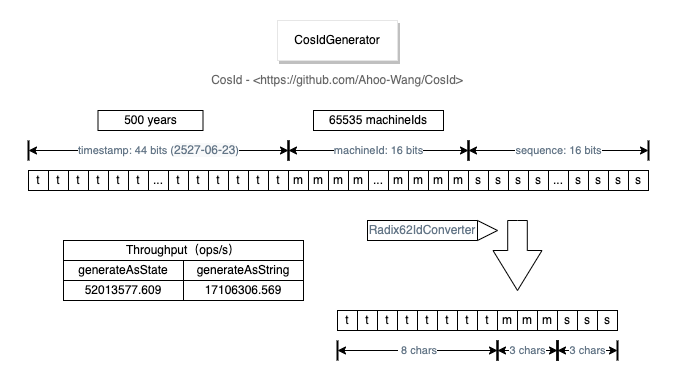

The diagram above was exported from draw.io. Its source (the exported page's mxGraphModel, read from the mxfile embedded in the PNG):
<mxGraphModel dx="908" dy="898" grid="1" gridSize="10" guides="1" tooltips="1" connect="1" arrows="1" fold="1" page="1" pageScale="1" pageWidth="827" pageHeight="1169" math="0" shadow="0">
  <root>
    <mxCell id="0" />
    <mxCell id="1" parent="0" />
    <mxCell id="xv4f0FmfPuBAcmf71GtA-2" value="CosIdGenerator" style="whiteSpace=wrap;html=1;fontColor=#000000;align=center;shadow=1;strokeColor=#E6E6E6;" parent="1" vertex="1">
      <mxGeometry x="354" y="100" width="120" height="40" as="geometry" />
    </mxCell>
    <mxCell id="xv4f0FmfPuBAcmf71GtA-141" value="" style="group" parent="1" vertex="1" connectable="0">
      <mxGeometry x="545" y="220" width="180" height="50" as="geometry" />
    </mxCell>
    <mxCell id="xv4f0FmfPuBAcmf71GtA-127" value="" style="group" parent="xv4f0FmfPuBAcmf71GtA-141" vertex="1" connectable="0">
      <mxGeometry width="180" height="20" as="geometry" />
    </mxCell>
    <mxCell id="xv4f0FmfPuBAcmf71GtA-128" value="" style="endArrow=none;html=1;rounded=0;strokeWidth=2;" parent="xv4f0FmfPuBAcmf71GtA-127" edge="1">
      <mxGeometry width="50" height="50" relative="1" as="geometry">
        <mxPoint y="20" as="sourcePoint" />
        <mxPoint as="targetPoint" />
      </mxGeometry>
    </mxCell>
    <mxCell id="xv4f0FmfPuBAcmf71GtA-129" value="" style="endArrow=none;html=1;rounded=0;strokeWidth=2;" parent="xv4f0FmfPuBAcmf71GtA-127" edge="1">
      <mxGeometry width="50" height="50" relative="1" as="geometry">
        <mxPoint x="180" y="20" as="sourcePoint" />
        <mxPoint x="180" as="targetPoint" />
      </mxGeometry>
    </mxCell>
    <mxCell id="xv4f0FmfPuBAcmf71GtA-130" value="&lt;span style=&quot;color: rgb(100, 118, 135);&quot;&gt;sequence: 16 bits&lt;/span&gt;" style="endArrow=classic;startArrow=classic;html=1;rounded=0;strokeWidth=1;" parent="xv4f0FmfPuBAcmf71GtA-127" edge="1">
      <mxGeometry width="50" height="50" relative="1" as="geometry">
        <mxPoint y="10" as="sourcePoint" />
        <mxPoint x="180" y="10" as="targetPoint" />
      </mxGeometry>
    </mxCell>
    <mxCell id="xv4f0FmfPuBAcmf71GtA-131" value="" style="group" parent="xv4f0FmfPuBAcmf71GtA-141" vertex="1" connectable="0">
      <mxGeometry y="30" width="180" height="20" as="geometry" />
    </mxCell>
    <mxCell id="xv4f0FmfPuBAcmf71GtA-132" value="s" style="whiteSpace=wrap;html=1;" parent="xv4f0FmfPuBAcmf71GtA-131" vertex="1">
      <mxGeometry width="20" height="20" as="geometry" />
    </mxCell>
    <mxCell id="xv4f0FmfPuBAcmf71GtA-133" value="s" style="whiteSpace=wrap;html=1;" parent="xv4f0FmfPuBAcmf71GtA-131" vertex="1">
      <mxGeometry x="20" width="20" height="20" as="geometry" />
    </mxCell>
    <mxCell id="xv4f0FmfPuBAcmf71GtA-134" value="s" style="whiteSpace=wrap;html=1;" parent="xv4f0FmfPuBAcmf71GtA-131" vertex="1">
      <mxGeometry x="40" width="20" height="20" as="geometry" />
    </mxCell>
    <mxCell id="xv4f0FmfPuBAcmf71GtA-135" value="s" style="whiteSpace=wrap;html=1;" parent="xv4f0FmfPuBAcmf71GtA-131" vertex="1">
      <mxGeometry x="60" width="20" height="20" as="geometry" />
    </mxCell>
    <mxCell id="xv4f0FmfPuBAcmf71GtA-136" value="..." style="whiteSpace=wrap;html=1;" parent="xv4f0FmfPuBAcmf71GtA-131" vertex="1">
      <mxGeometry x="80" width="20" height="20" as="geometry" />
    </mxCell>
    <mxCell id="xv4f0FmfPuBAcmf71GtA-137" value="s" style="whiteSpace=wrap;html=1;" parent="xv4f0FmfPuBAcmf71GtA-131" vertex="1">
      <mxGeometry x="100" width="20" height="20" as="geometry" />
    </mxCell>
    <mxCell id="xv4f0FmfPuBAcmf71GtA-138" value="s" style="whiteSpace=wrap;html=1;" parent="xv4f0FmfPuBAcmf71GtA-131" vertex="1">
      <mxGeometry x="120" width="20" height="20" as="geometry" />
    </mxCell>
    <mxCell id="xv4f0FmfPuBAcmf71GtA-139" value="s" style="whiteSpace=wrap;html=1;" parent="xv4f0FmfPuBAcmf71GtA-131" vertex="1">
      <mxGeometry x="140" width="20" height="20" as="geometry" />
    </mxCell>
    <mxCell id="xv4f0FmfPuBAcmf71GtA-140" value="s" style="whiteSpace=wrap;html=1;" parent="xv4f0FmfPuBAcmf71GtA-131" vertex="1">
      <mxGeometry x="160" width="20" height="20" as="geometry" />
    </mxCell>
    <mxCell id="xv4f0FmfPuBAcmf71GtA-113" value="" style="group" parent="1" vertex="1" connectable="0">
      <mxGeometry x="105" y="250" width="260" height="20" as="geometry" />
    </mxCell>
    <mxCell id="xv4f0FmfPuBAcmf71GtA-69" value="t" style="whiteSpace=wrap;html=1;" parent="xv4f0FmfPuBAcmf71GtA-113" vertex="1">
      <mxGeometry width="20" height="20" as="geometry" />
    </mxCell>
    <mxCell id="xv4f0FmfPuBAcmf71GtA-70" value="t" style="whiteSpace=wrap;html=1;" parent="xv4f0FmfPuBAcmf71GtA-113" vertex="1">
      <mxGeometry x="20" width="20" height="20" as="geometry" />
    </mxCell>
    <mxCell id="xv4f0FmfPuBAcmf71GtA-71" value="t" style="whiteSpace=wrap;html=1;" parent="xv4f0FmfPuBAcmf71GtA-113" vertex="1">
      <mxGeometry x="40" width="20" height="20" as="geometry" />
    </mxCell>
    <mxCell id="xv4f0FmfPuBAcmf71GtA-72" value="t" style="whiteSpace=wrap;html=1;" parent="xv4f0FmfPuBAcmf71GtA-113" vertex="1">
      <mxGeometry x="60" width="20" height="20" as="geometry" />
    </mxCell>
    <mxCell id="xv4f0FmfPuBAcmf71GtA-73" value="t" style="whiteSpace=wrap;html=1;" parent="xv4f0FmfPuBAcmf71GtA-113" vertex="1">
      <mxGeometry x="80" width="20" height="20" as="geometry" />
    </mxCell>
    <mxCell id="xv4f0FmfPuBAcmf71GtA-74" value="t" style="whiteSpace=wrap;html=1;" parent="xv4f0FmfPuBAcmf71GtA-113" vertex="1">
      <mxGeometry x="100" width="20" height="20" as="geometry" />
    </mxCell>
    <mxCell id="xv4f0FmfPuBAcmf71GtA-75" value="..." style="whiteSpace=wrap;html=1;" parent="xv4f0FmfPuBAcmf71GtA-113" vertex="1">
      <mxGeometry x="120" width="20" height="20" as="geometry" />
    </mxCell>
    <mxCell id="xv4f0FmfPuBAcmf71GtA-76" value="t" style="whiteSpace=wrap;html=1;" parent="xv4f0FmfPuBAcmf71GtA-113" vertex="1">
      <mxGeometry x="140" width="20" height="20" as="geometry" />
    </mxCell>
    <mxCell id="xv4f0FmfPuBAcmf71GtA-77" value="t" style="whiteSpace=wrap;html=1;" parent="xv4f0FmfPuBAcmf71GtA-113" vertex="1">
      <mxGeometry x="160" width="20" height="20" as="geometry" />
    </mxCell>
    <mxCell id="xv4f0FmfPuBAcmf71GtA-87" value="t" style="whiteSpace=wrap;html=1;" parent="xv4f0FmfPuBAcmf71GtA-113" vertex="1">
      <mxGeometry x="180" width="20" height="20" as="geometry" />
    </mxCell>
    <mxCell id="xv4f0FmfPuBAcmf71GtA-88" value="t" style="whiteSpace=wrap;html=1;" parent="xv4f0FmfPuBAcmf71GtA-113" vertex="1">
      <mxGeometry x="200" width="20" height="20" as="geometry" />
    </mxCell>
    <mxCell id="xv4f0FmfPuBAcmf71GtA-89" value="t" style="whiteSpace=wrap;html=1;" parent="xv4f0FmfPuBAcmf71GtA-113" vertex="1">
      <mxGeometry x="220" width="20" height="20" as="geometry" />
    </mxCell>
    <mxCell id="xv4f0FmfPuBAcmf71GtA-90" value="t" style="whiteSpace=wrap;html=1;" parent="xv4f0FmfPuBAcmf71GtA-113" vertex="1">
      <mxGeometry x="240" width="20" height="20" as="geometry" />
    </mxCell>
    <mxCell id="xv4f0FmfPuBAcmf71GtA-109" value="" style="group" parent="1" vertex="1" connectable="0">
      <mxGeometry x="365" y="220" width="180" height="20" as="geometry" />
    </mxCell>
    <mxCell id="xv4f0FmfPuBAcmf71GtA-110" value="" style="endArrow=none;html=1;rounded=0;strokeWidth=2;" parent="xv4f0FmfPuBAcmf71GtA-109" edge="1">
      <mxGeometry width="50" height="50" relative="1" as="geometry">
        <mxPoint y="20" as="sourcePoint" />
        <mxPoint as="targetPoint" />
      </mxGeometry>
    </mxCell>
    <mxCell id="xv4f0FmfPuBAcmf71GtA-111" value="" style="endArrow=none;html=1;rounded=0;strokeWidth=2;" parent="xv4f0FmfPuBAcmf71GtA-109" edge="1">
      <mxGeometry width="50" height="50" relative="1" as="geometry">
        <mxPoint x="180" y="20" as="sourcePoint" />
        <mxPoint x="180" as="targetPoint" />
      </mxGeometry>
    </mxCell>
    <mxCell id="xv4f0FmfPuBAcmf71GtA-112" value="&lt;span style=&quot;color: rgb(100, 118, 135);&quot;&gt;machineId: 16 bits&lt;/span&gt;" style="endArrow=classic;startArrow=classic;html=1;rounded=0;strokeWidth=1;" parent="xv4f0FmfPuBAcmf71GtA-109" edge="1">
      <mxGeometry width="50" height="50" relative="1" as="geometry">
        <mxPoint y="10" as="sourcePoint" />
        <mxPoint x="180" y="10" as="targetPoint" />
      </mxGeometry>
    </mxCell>
    <mxCell id="xv4f0FmfPuBAcmf71GtA-114" value="" style="group" parent="1" vertex="1" connectable="0">
      <mxGeometry x="365" y="250" width="180" height="20" as="geometry" />
    </mxCell>
    <mxCell id="xv4f0FmfPuBAcmf71GtA-96" value="m" style="whiteSpace=wrap;html=1;" parent="xv4f0FmfPuBAcmf71GtA-114" vertex="1">
      <mxGeometry width="20" height="20" as="geometry" />
    </mxCell>
    <mxCell id="xv4f0FmfPuBAcmf71GtA-97" value="m" style="whiteSpace=wrap;html=1;" parent="xv4f0FmfPuBAcmf71GtA-114" vertex="1">
      <mxGeometry x="20" width="20" height="20" as="geometry" />
    </mxCell>
    <mxCell id="xv4f0FmfPuBAcmf71GtA-98" value="m" style="whiteSpace=wrap;html=1;" parent="xv4f0FmfPuBAcmf71GtA-114" vertex="1">
      <mxGeometry x="40" width="20" height="20" as="geometry" />
    </mxCell>
    <mxCell id="xv4f0FmfPuBAcmf71GtA-99" value="m" style="whiteSpace=wrap;html=1;" parent="xv4f0FmfPuBAcmf71GtA-114" vertex="1">
      <mxGeometry x="60" width="20" height="20" as="geometry" />
    </mxCell>
    <mxCell id="xv4f0FmfPuBAcmf71GtA-100" value="..." style="whiteSpace=wrap;html=1;" parent="xv4f0FmfPuBAcmf71GtA-114" vertex="1">
      <mxGeometry x="80" width="20" height="20" as="geometry" />
    </mxCell>
    <mxCell id="xv4f0FmfPuBAcmf71GtA-101" value="m" style="whiteSpace=wrap;html=1;" parent="xv4f0FmfPuBAcmf71GtA-114" vertex="1">
      <mxGeometry x="100" width="20" height="20" as="geometry" />
    </mxCell>
    <mxCell id="xv4f0FmfPuBAcmf71GtA-102" value="m" style="whiteSpace=wrap;html=1;" parent="xv4f0FmfPuBAcmf71GtA-114" vertex="1">
      <mxGeometry x="120" width="20" height="20" as="geometry" />
    </mxCell>
    <mxCell id="xv4f0FmfPuBAcmf71GtA-103" value="m" style="whiteSpace=wrap;html=1;" parent="xv4f0FmfPuBAcmf71GtA-114" vertex="1">
      <mxGeometry x="140" width="20" height="20" as="geometry" />
    </mxCell>
    <mxCell id="xv4f0FmfPuBAcmf71GtA-104" value="m" style="whiteSpace=wrap;html=1;" parent="xv4f0FmfPuBAcmf71GtA-114" vertex="1">
      <mxGeometry x="160" width="20" height="20" as="geometry" />
    </mxCell>
    <mxCell id="xv4f0FmfPuBAcmf71GtA-150" value="" style="group" parent="1" vertex="1" connectable="0">
      <mxGeometry x="105" y="220" width="260" height="20" as="geometry" />
    </mxCell>
    <mxCell id="xv4f0FmfPuBAcmf71GtA-151" value="" style="endArrow=none;html=1;rounded=0;strokeWidth=2;" parent="xv4f0FmfPuBAcmf71GtA-150" edge="1">
      <mxGeometry width="50" height="50" relative="1" as="geometry">
        <mxPoint y="20" as="sourcePoint" />
        <mxPoint as="targetPoint" />
      </mxGeometry>
    </mxCell>
    <mxCell id="xv4f0FmfPuBAcmf71GtA-152" value="" style="endArrow=none;html=1;rounded=0;strokeWidth=2;" parent="xv4f0FmfPuBAcmf71GtA-150" edge="1">
      <mxGeometry width="50" height="50" relative="1" as="geometry">
        <mxPoint x="260" y="20" as="sourcePoint" />
        <mxPoint x="260" as="targetPoint" />
      </mxGeometry>
    </mxCell>
    <mxCell id="xv4f0FmfPuBAcmf71GtA-153" value="&lt;span style=&quot;color: rgb(100, 118, 135);&quot;&gt;timestamp: 44 bits (&lt;/span&gt;&lt;span style=&quot;color: rgb(100, 118, 135); font-size: 12px; background-color: rgb(248, 249, 250);&quot;&gt;2527-06-23&lt;/span&gt;&lt;span style=&quot;color: rgb(100, 118, 135);&quot;&gt;)&lt;/span&gt;" style="endArrow=classic;startArrow=classic;html=1;rounded=0;strokeWidth=1;" parent="xv4f0FmfPuBAcmf71GtA-150" edge="1">
      <mxGeometry width="50" height="50" relative="1" as="geometry">
        <mxPoint y="10" as="sourcePoint" />
        <mxPoint x="260" y="10" as="targetPoint" />
      </mxGeometry>
    </mxCell>
    <mxCell id="UkBNoaYTN40EvuoC0zJT-1" value="CosId - &amp;lt;https://github.com/Ahoo-Wang/CosId&amp;gt;" style="text;html=1;strokeColor=none;fillColor=none;align=center;verticalAlign=middle;whiteSpace=wrap;rounded=0;sketch=0;fontSize=12;textOpacity=60;rotation=0;opacity=50;direction=west;labelBackgroundColor=none;shadow=0;" parent="1" vertex="1">
      <mxGeometry x="279" y="150" width="270" height="20" as="geometry" />
    </mxCell>
    <mxCell id="UkBNoaYTN40EvuoC0zJT-6" value="" style="html=1;shadow=0;dashed=0;align=center;verticalAlign=middle;shape=mxgraph.arrows2.arrow;dy=0.6;dx=40;direction=south;notch=0;labelBackgroundColor=none;" parent="1" vertex="1">
      <mxGeometry x="569.5" y="300" width="49" height="70" as="geometry" />
    </mxCell>
    <mxCell id="UkBNoaYTN40EvuoC0zJT-30" value="" style="group" parent="1" vertex="1" connectable="0">
      <mxGeometry x="574" y="420" width="60" height="20" as="geometry" />
    </mxCell>
    <mxCell id="UkBNoaYTN40EvuoC0zJT-31" value="" style="endArrow=none;html=1;rounded=0;strokeWidth=2;" parent="UkBNoaYTN40EvuoC0zJT-30" edge="1">
      <mxGeometry width="50" height="50" relative="1" as="geometry">
        <mxPoint y="20" as="sourcePoint" />
        <mxPoint as="targetPoint" />
      </mxGeometry>
    </mxCell>
    <mxCell id="UkBNoaYTN40EvuoC0zJT-32" value="" style="endArrow=none;html=1;rounded=0;strokeWidth=2;" parent="UkBNoaYTN40EvuoC0zJT-30" edge="1">
      <mxGeometry width="50" height="50" relative="1" as="geometry">
        <mxPoint x="60" y="20" as="sourcePoint" />
        <mxPoint x="60" as="targetPoint" />
      </mxGeometry>
    </mxCell>
    <mxCell id="UkBNoaYTN40EvuoC0zJT-33" value="&lt;span style=&quot;color: rgb(100, 118, 135);&quot;&gt;3&amp;nbsp;&lt;/span&gt;&lt;span style=&quot;color: rgb(100, 118, 135);&quot;&gt;chars&lt;/span&gt;" style="endArrow=classic;startArrow=classic;html=1;rounded=0;strokeWidth=1;" parent="UkBNoaYTN40EvuoC0zJT-30" edge="1">
      <mxGeometry width="50" height="50" relative="1" as="geometry">
        <mxPoint y="10" as="sourcePoint" />
        <mxPoint x="60" y="10" as="targetPoint" />
      </mxGeometry>
    </mxCell>
    <mxCell id="UkBNoaYTN40EvuoC0zJT-45" value="" style="group" parent="1" vertex="1" connectable="0">
      <mxGeometry x="444" y="300" width="130" height="20" as="geometry" />
    </mxCell>
    <mxCell id="UkBNoaYTN40EvuoC0zJT-7" value="&lt;font color=&quot;#647687&quot;&gt;Radix62IdConverter&lt;/font&gt;" style="rounded=0;whiteSpace=wrap;html=1;labelBackgroundColor=none;" parent="UkBNoaYTN40EvuoC0zJT-45" vertex="1">
      <mxGeometry width="110" height="20" as="geometry" />
    </mxCell>
    <mxCell id="UkBNoaYTN40EvuoC0zJT-8" value="" style="triangle;whiteSpace=wrap;html=1;labelBackgroundColor=none;" parent="UkBNoaYTN40EvuoC0zJT-45" vertex="1">
      <mxGeometry x="110" width="20" height="20" as="geometry" />
    </mxCell>
    <mxCell id="UkBNoaYTN40EvuoC0zJT-48" value="" style="group" parent="1" vertex="1" connectable="0">
      <mxGeometry x="574" y="390" width="60" height="20" as="geometry" />
    </mxCell>
    <mxCell id="UkBNoaYTN40EvuoC0zJT-35" value="m" style="whiteSpace=wrap;html=1;" parent="UkBNoaYTN40EvuoC0zJT-48" vertex="1">
      <mxGeometry width="20" height="20" as="geometry" />
    </mxCell>
    <mxCell id="UkBNoaYTN40EvuoC0zJT-36" value="m" style="whiteSpace=wrap;html=1;" parent="UkBNoaYTN40EvuoC0zJT-48" vertex="1">
      <mxGeometry x="20" width="20" height="20" as="geometry" />
    </mxCell>
    <mxCell id="UkBNoaYTN40EvuoC0zJT-39" value="m" style="whiteSpace=wrap;html=1;" parent="UkBNoaYTN40EvuoC0zJT-48" vertex="1">
      <mxGeometry x="40" width="20" height="20" as="geometry" />
    </mxCell>
    <mxCell id="UkBNoaYTN40EvuoC0zJT-49" value="" style="group" parent="1" vertex="1" connectable="0">
      <mxGeometry x="634" y="420" width="60" height="20" as="geometry" />
    </mxCell>
    <mxCell id="UkBNoaYTN40EvuoC0zJT-50" value="" style="endArrow=none;html=1;rounded=0;strokeWidth=2;" parent="UkBNoaYTN40EvuoC0zJT-49" edge="1">
      <mxGeometry width="50" height="50" relative="1" as="geometry">
        <mxPoint y="20" as="sourcePoint" />
        <mxPoint as="targetPoint" />
      </mxGeometry>
    </mxCell>
    <mxCell id="UkBNoaYTN40EvuoC0zJT-51" value="" style="endArrow=none;html=1;rounded=0;strokeWidth=2;" parent="UkBNoaYTN40EvuoC0zJT-49" edge="1">
      <mxGeometry width="50" height="50" relative="1" as="geometry">
        <mxPoint x="60" y="20" as="sourcePoint" />
        <mxPoint x="60" as="targetPoint" />
      </mxGeometry>
    </mxCell>
    <mxCell id="UkBNoaYTN40EvuoC0zJT-52" value="&lt;span style=&quot;color: rgb(100, 118, 135);&quot;&gt;3&amp;nbsp;&lt;/span&gt;&lt;span style=&quot;color: rgb(100, 118, 135);&quot;&gt;chars&lt;/span&gt;" style="endArrow=classic;startArrow=classic;html=1;rounded=0;strokeWidth=1;" parent="UkBNoaYTN40EvuoC0zJT-49" edge="1">
      <mxGeometry width="50" height="50" relative="1" as="geometry">
        <mxPoint y="10" as="sourcePoint" />
        <mxPoint x="60" y="10" as="targetPoint" />
      </mxGeometry>
    </mxCell>
    <mxCell id="UkBNoaYTN40EvuoC0zJT-53" value="" style="endArrow=none;html=1;rounded=0;strokeWidth=2;" parent="1" edge="1">
      <mxGeometry width="50" height="50" relative="1" as="geometry">
        <mxPoint x="634" y="440" as="sourcePoint" />
        <mxPoint x="634" y="420" as="targetPoint" />
      </mxGeometry>
    </mxCell>
    <mxCell id="UkBNoaYTN40EvuoC0zJT-54" value="" style="group" parent="1" vertex="1" connectable="0">
      <mxGeometry x="634" y="390" width="60" height="20" as="geometry" />
    </mxCell>
    <mxCell id="UkBNoaYTN40EvuoC0zJT-55" value="s" style="whiteSpace=wrap;html=1;" parent="UkBNoaYTN40EvuoC0zJT-54" vertex="1">
      <mxGeometry width="20" height="20" as="geometry" />
    </mxCell>
    <mxCell id="UkBNoaYTN40EvuoC0zJT-56" value="s" style="whiteSpace=wrap;html=1;" parent="UkBNoaYTN40EvuoC0zJT-54" vertex="1">
      <mxGeometry x="20" width="20" height="20" as="geometry" />
    </mxCell>
    <mxCell id="UkBNoaYTN40EvuoC0zJT-57" value="s" style="whiteSpace=wrap;html=1;" parent="UkBNoaYTN40EvuoC0zJT-54" vertex="1">
      <mxGeometry x="40" width="20" height="20" as="geometry" />
    </mxCell>
    <mxCell id="UkBNoaYTN40EvuoC0zJT-16" value="" style="group" parent="1" vertex="1" connectable="0">
      <mxGeometry x="414" y="420" width="160" height="20" as="geometry" />
    </mxCell>
    <mxCell id="UkBNoaYTN40EvuoC0zJT-17" value="" style="endArrow=none;html=1;rounded=0;strokeWidth=2;" parent="UkBNoaYTN40EvuoC0zJT-16" edge="1">
      <mxGeometry width="50" height="50" relative="1" as="geometry">
        <mxPoint y="20" as="sourcePoint" />
        <mxPoint as="targetPoint" />
      </mxGeometry>
    </mxCell>
    <mxCell id="UkBNoaYTN40EvuoC0zJT-18" value="" style="endArrow=none;html=1;rounded=0;strokeWidth=2;" parent="UkBNoaYTN40EvuoC0zJT-16" edge="1">
      <mxGeometry width="50" height="50" relative="1" as="geometry">
        <mxPoint x="160" y="20" as="sourcePoint" />
        <mxPoint x="160" as="targetPoint" />
      </mxGeometry>
    </mxCell>
    <mxCell id="UkBNoaYTN40EvuoC0zJT-19" value="&lt;span style=&quot;color: rgb(100, 118, 135);&quot;&gt;&amp;nbsp;8 chars&lt;/span&gt;" style="endArrow=classic;startArrow=classic;html=1;rounded=0;strokeWidth=1;" parent="UkBNoaYTN40EvuoC0zJT-16" edge="1">
      <mxGeometry width="50" height="50" relative="1" as="geometry">
        <mxPoint y="10" as="sourcePoint" />
        <mxPoint x="160" y="10" as="targetPoint" />
      </mxGeometry>
    </mxCell>
    <mxCell id="UkBNoaYTN40EvuoC0zJT-21" value="t" style="whiteSpace=wrap;html=1;" parent="1" vertex="1">
      <mxGeometry x="414" y="390" width="20" height="20" as="geometry" />
    </mxCell>
    <mxCell id="UkBNoaYTN40EvuoC0zJT-22" value="t" style="whiteSpace=wrap;html=1;" parent="1" vertex="1">
      <mxGeometry x="434" y="390" width="20" height="20" as="geometry" />
    </mxCell>
    <mxCell id="UkBNoaYTN40EvuoC0zJT-23" value="t" style="whiteSpace=wrap;html=1;" parent="1" vertex="1">
      <mxGeometry x="454" y="390" width="20" height="20" as="geometry" />
    </mxCell>
    <mxCell id="UkBNoaYTN40EvuoC0zJT-24" value="t" style="whiteSpace=wrap;html=1;" parent="1" vertex="1">
      <mxGeometry x="474" y="390" width="20" height="20" as="geometry" />
    </mxCell>
    <mxCell id="UkBNoaYTN40EvuoC0zJT-26" value="t" style="whiteSpace=wrap;html=1;" parent="1" vertex="1">
      <mxGeometry x="494" y="390" width="20" height="20" as="geometry" />
    </mxCell>
    <mxCell id="UkBNoaYTN40EvuoC0zJT-27" value="t" style="whiteSpace=wrap;html=1;" parent="1" vertex="1">
      <mxGeometry x="514" y="390" width="20" height="20" as="geometry" />
    </mxCell>
    <mxCell id="UkBNoaYTN40EvuoC0zJT-28" value="t" style="whiteSpace=wrap;html=1;" parent="1" vertex="1">
      <mxGeometry x="534" y="390" width="20" height="20" as="geometry" />
    </mxCell>
    <mxCell id="UkBNoaYTN40EvuoC0zJT-29" value="t" style="whiteSpace=wrap;html=1;" parent="1" vertex="1">
      <mxGeometry x="554" y="390" width="20" height="20" as="geometry" />
    </mxCell>
    <mxCell id="3UqnULATdhvoGr67iboV-8" value="500 years" style="rounded=0;whiteSpace=wrap;html=1;" vertex="1" parent="1">
      <mxGeometry x="174.5" y="190" width="105" height="20" as="geometry" />
    </mxCell>
    <mxCell id="3UqnULATdhvoGr67iboV-9" value="65535 machineIds" style="rounded=0;whiteSpace=wrap;html=1;" vertex="1" parent="1">
      <mxGeometry x="390" y="190" width="130" height="20" as="geometry" />
    </mxCell>
    <mxCell id="3UqnULATdhvoGr67iboV-10" value="" style="group" vertex="1" connectable="0" parent="1">
      <mxGeometry x="140" y="320" width="240" height="60" as="geometry" />
    </mxCell>
    <mxCell id="3UqnULATdhvoGr67iboV-1" value="&lt;span style=&quot;&quot;&gt;Throughput（ops/s）&lt;/span&gt;" style="rounded=0;whiteSpace=wrap;html=1;" vertex="1" parent="3UqnULATdhvoGr67iboV-10">
      <mxGeometry width="240" height="20" as="geometry" />
    </mxCell>
    <mxCell id="3UqnULATdhvoGr67iboV-2" value="52013577.609" style="rounded=0;whiteSpace=wrap;html=1;" vertex="1" parent="3UqnULATdhvoGr67iboV-10">
      <mxGeometry y="40" width="120" height="20" as="geometry" />
    </mxCell>
    <mxCell id="3UqnULATdhvoGr67iboV-3" value="generateAsState" style="rounded=0;whiteSpace=wrap;html=1;" vertex="1" parent="3UqnULATdhvoGr67iboV-10">
      <mxGeometry y="20" width="120" height="20" as="geometry" />
    </mxCell>
    <mxCell id="3UqnULATdhvoGr67iboV-4" value="generateAsString" style="rounded=0;whiteSpace=wrap;html=1;" vertex="1" parent="3UqnULATdhvoGr67iboV-10">
      <mxGeometry x="120" y="20" width="120" height="20" as="geometry" />
    </mxCell>
    <mxCell id="3UqnULATdhvoGr67iboV-6" value="&lt;span style=&quot;text-align: left;&quot;&gt;17106306.569&lt;/span&gt;" style="rounded=0;whiteSpace=wrap;html=1;" vertex="1" parent="3UqnULATdhvoGr67iboV-10">
      <mxGeometry x="120" y="40" width="120" height="20" as="geometry" />
    </mxCell>
  </root>
</mxGraphModel>